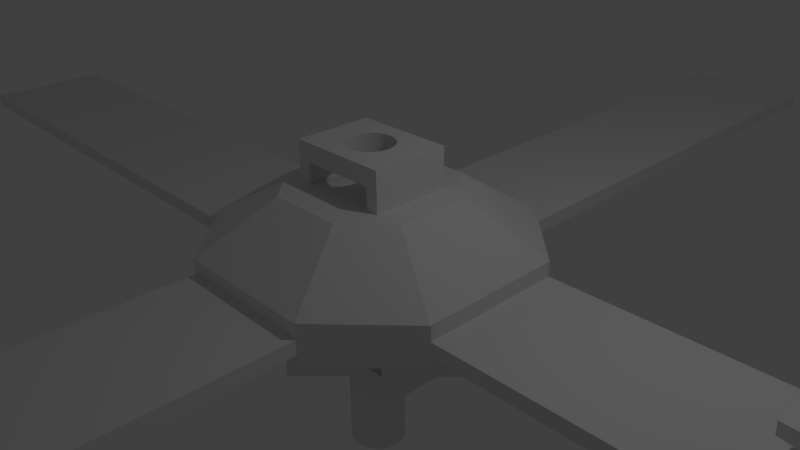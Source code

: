 # Source: LaserGimbal.blend  (saved by Blender 2.70.0; exported with 4.5.12 LTS)
import bpy
from mathutils import Matrix  # noqa: F401  (used for matrix-valued properties, if any)

bpy.ops.wm.read_factory_settings(use_empty=True)
scene = bpy.context.scene
scene.name = 'Scene'

# ---- collections
col_collection_1 = bpy.data.collections.new('Collection 1'); scene.collection.children.link(col_collection_1)

# ---- materials (node trees are filled in below, after node groups)
mat_material = bpy.data.materials.new('Material')
mat_material.alpha_threshold = 0.0
mat_material.use_transparent_shadow = False
mat_material.roughness = 0.5
mat_material.line_color = (0.0, 0.0, 0.0, 1.0)

# ---- material node trees

# ---- world
world_world = bpy.data.worlds.new('World'); scene.world = world_world
world_world.color = (0.05088, 0.05088, 0.05088)
world_world.use_sun_shadow = False
world_world.sun_shadow_jitter_overblur = 0.0
world_world.cycles.sampling_method = 'MANUAL'
world_world.cycles.sample_map_resolution = 256

# ---- cameras
cam_camera = bpy.data.cameras.new('Camera')
cam_camera.clip_end = 100.0
cam_camera.lens = 35.0
cam_camera.sensor_width = 32.0
cam_camera.sensor_height = 18.0
cam_camera.ortho_scale = 7.314
cam_camera.dof.focus_distance = 0.0
cam_camera.dof.aperture_fstop = 128.0

# ---- lights
light_lamp = bpy.data.lights.new('Lamp', 'POINT')
light_lamp.transmission_factor = 0.0
light_lamp.cutoff_distance = 30.0
light_lamp.energy = 100.0
light_lamp.shadow_buffer_clip_start = 1.001
light_lamp.shadow_soft_size = 0.1
light_lamp.shadow_maximum_resolution = 0.006
light_lamp.use_absolute_resolution = True
light_lamp.cycles.use_multiple_importance_sampling = False

# ---- meshes
me_cube_004 = bpy.data.meshes.new('Cube.004')
me_cube_004.from_pydata([(-0.2874, -1.061, 0.4684), (-0.2874, -1.061, -1.532), (-1.061, -0.2874, -1.532), (-0.3764, -0.6277, -0.2647), (-0.3421, -0.6619, -0.225), (-0.314, -0.69, -0.1765), (-0.2931, -0.7109, -0.1212), (-0.2802, -0.7238, -0.06121), (-1.061, -0.2874, 0.4684), (1.061, 0.2874, -1.532), (-0.1152, -0.8888, 0.4684), (-0.1152, -0.8888, -1.276), (0.8888, 0.1152, -1.276), (0.8888, 0.1152, 0.4684), (1.061, 0.2874, 0.4684), (0.2692, -0.2692, -1.536), (0.1931, -0.335, -1.536), (0.1096, -0.3879, -1.536), (0.02186, -0.4259, -1.536), (-0.06672, -0.4475, -1.536), (-0.1527, -0.4519, -1.536), (-0.2329, -0.4389, -1.536), (-0.3041, -0.4091, -1.536), (-0.3636, -0.3636, -1.536), (-0.4091, -0.3041, -1.536), (-0.4389, -0.2329, -1.536), (-0.4519, -0.1527, -1.536), (-0.4475, -0.06672, -1.536), (-0.4259, 0.02186, -1.536), (-0.3879, 0.1096, -1.536), (-0.335, 0.1931, -1.536), (-0.2692, 0.2692, -1.536), (0.2874, 1.061, -1.532), (-0.7238, -0.2802, -0.06121), (-0.7109, -0.2931, -0.1212), (-0.69, -0.314, -0.1765), (-0.6619, -0.3421, -0.225), (-0.6277, -0.3764, -0.2647), (-0.5886, -0.4155, -0.2943), (-0.5461, -0.4579, -0.3125), (-0.502, -0.502, -0.3186), (-0.4579, -0.5461, -0.3125), (-0.4155, -0.5886, -0.2943), (-0.8888, -0.1152, 0.4684), (-0.8888, -0.1152, -1.276), (0.2874, 1.061, 0.4684), (0.1152, 0.8888, 0.4684), (0.1152, 0.8888, -1.276), (-0.1931, 0.335, -1.536), (-0.1096, 0.3879, -1.536), (-0.02186, 0.4259, -1.536), (0.06672, 0.4475, -1.536), (0.1527, 0.4519, -1.536), (0.2329, 0.4389, -1.536), (0.3041, 0.4091, -1.536), (0.3636, 0.3636, -1.536), (0.4091, 0.3041, -1.536), (0.4389, 0.2329, -1.536), (0.4519, 0.1527, -1.536), (0.4475, 0.06672, -1.536), (0.4259, -0.02186, -1.536), (0.3879, -0.1096, -1.536), (0.335, -0.1931, -1.536), (0.3166, -0.2116, -1.744), (0.3517, -0.1457, -1.744), (0.3734, -0.07434, -1.744), (0.3807, -7.036e-05, -1.744), (0.3733, 0.0742, -1.744), (0.3517, 0.1456, -1.744), (0.3165, 0.2114, -1.744), (0.2691, 0.2691, -1.744), (0.2114, 0.3165, -1.744), (0.1456, 0.3517, -1.744), (0.0742, 0.3733, -1.744), (-7.061e-05, 0.3807, -1.744), (-0.07434, 0.3734, -1.744), (-0.1457, 0.3517, -1.744), (-0.2116, 0.3166, -1.744), (-0.2692, 0.2692, -1.744), (0.6619, 0.3421, -0.225), (0.69, 0.314, -0.1765), (0.7109, 0.2931, -0.1212), (0.7238, 0.2802, -0.06121), (0.2802, 0.7238, -0.06121), (0.2931, 0.7109, -0.1212), (0.314, 0.69, -0.1765), (0.3421, 0.6619, -0.225), (0.3764, 0.6277, -0.2647), (0.4155, 0.5886, -0.2943), (0.4579, 0.5461, -0.3125), (0.502, 0.502, -0.3186), (0.5461, 0.4579, -0.3125), (0.5886, 0.4155, -0.2943), (0.6277, 0.3764, -0.2647), (-0.3166, 0.2116, -1.744), (-0.3517, 0.1457, -1.744), (-0.3734, 0.07434, -1.744), (-0.3807, 7.086e-05, -1.744), (-0.3733, -0.0742, -1.744), (-0.3517, -0.1456, -1.744), (-0.3165, -0.2114, -1.744), (-0.2691, -0.2691, -1.744), (-0.7282, -0.2759, 0.001194), (-0.7238, -0.2802, 0.06359), (-0.7109, -0.2931, 0.1236), (-0.69, -0.314, 0.1789), (-0.6619, -0.3421, 0.2273), (-0.6277, -0.3764, 0.2671), (-0.5886, -0.4155, 0.2967), (-0.5461, -0.4579, 0.3149), (-0.502, -0.502, 0.321), (-0.4579, -0.5461, 0.3149), (-0.4155, -0.5886, 0.2967), (-0.3764, -0.6277, 0.2671), (-0.3421, -0.6619, 0.2273), (-0.314, -0.69, 0.1789), (-0.2931, -0.7109, 0.1236), (-0.2802, -0.7238, 0.06359), (-0.2759, -0.7282, 0.001195), (0.7282, 0.2759, 0.001196), (0.7238, 0.2802, 0.06359), (0.7109, 0.2931, 0.1236), (0.69, 0.314, 0.1789), (0.6619, 0.3421, 0.2273), (0.6277, 0.3764, 0.2671), (0.5886, 0.4155, 0.2967), (0.5461, 0.4579, 0.3149), (0.502, 0.502, 0.321), (0.4579, 0.5461, 0.3149), (0.4155, 0.5886, 0.2967), (0.3764, 0.6277, 0.2671), (0.3421, 0.6619, 0.2273), (0.314, 0.69, 0.1789), (0.2931, 0.7109, 0.1236), (0.2802, 0.7238, 0.06359), (0.2759, 0.7282, 0.001196), (-0.2114, -0.3165, -1.744), (-0.1456, -0.3517, -1.744), (-0.0742, -0.3733, -1.744), (7.036e-05, -0.3807, -1.744), (0.07434, -0.3734, -1.744), (0.1457, -0.3517, -1.744), (0.2116, -0.3166, -1.744), (0.2692, -0.2692, -1.744), (0.3166, -0.2116, -2.881), (0.3517, -0.1457, -2.881), (0.3734, -0.07434, -2.881), (0.3807, -7.036e-05, -2.881), (0.3733, 0.0742, -2.881), (0.3517, 0.1456, -2.881), (0.3165, 0.2114, -2.881), (0.2691, 0.2691, -2.881), (0.2114, 0.3165, -2.881), (0.1456, 0.3517, -2.881), (0.0742, 0.3733, -2.881), (-7.061e-05, 0.3807, -2.881), (-0.07434, 0.3734, -2.881), (-0.1457, 0.3517, -2.881), (-0.2116, 0.3166, -2.881), (-0.2692, 0.2692, -2.881), (-0.3166, 0.2116, -2.881), (-0.3517, 0.1457, -2.881), (-0.3734, 0.07434, -2.881), (-0.3807, 7.086e-05, -2.881), (-0.3733, -0.0742, -2.881), (-0.3517, -0.1456, -2.881), (-0.3165, -0.2114, -2.881), (-0.2691, -0.2691, -2.881), (-0.2114, -0.3165, -2.881), (-0.1456, -0.3517, -2.881), (-0.0742, -0.3733, -2.881), (7.036e-05, -0.3807, -2.881), (0.07434, -0.3734, -2.881), (0.1457, -0.3517, -2.881), (0.2116, -0.3166, -2.881), (0.2692, -0.2692, -2.881)], [], [(1, 11, 9), (1, 15, 16, 17, 18, 19, 20, 21, 22, 23, 24, 25, 26, 27, 28, 29, 30, 31, 32, 2), (32, 47, 2), (0, 8, 43, 10), (1, 9, 32, 31, 48, 49, 50, 51, 52, 53, 54, 55, 56, 57, 58, 59, 60, 61, 62, 15), (25, 24, 100, 99), (46, 45, 14, 13), (24, 23, 101, 100), (20, 19, 139, 138), (62, 61, 64, 63), (58, 57, 68, 67), (54, 53, 72, 71), (50, 49, 76, 75), (21, 20, 138, 137), (29, 28, 96, 95), (17, 16, 142, 141), (27, 26, 98, 97), (31, 30, 94, 78), (48, 31, 78, 77), (52, 51, 74, 73), (56, 55, 70, 69), (60, 59, 66, 65), (30, 29, 95, 94), (99, 100, 166, 165), (18, 17, 141, 140), (11, 44, 47, 12), (15, 62, 63, 143), (59, 58, 67, 66), (55, 54, 71, 70), (51, 50, 75, 74), (26, 25, 99, 98), (22, 21, 137, 136), (23, 22, 136, 101), (19, 18, 140, 139), (61, 60, 65, 64), (57, 56, 69, 68), (53, 52, 73, 72), (49, 48, 77, 76), (16, 15, 143, 142), (28, 27, 97, 96), (8, 0, 1, 2), (14, 45, 32, 9), (7, 82, 81, 6), (6, 81, 80, 5), (5, 80, 79, 4), (4, 79, 93, 3), (3, 93, 92, 42), (42, 92, 91, 41), (41, 91, 90, 40), (40, 90, 89, 39), (39, 89, 88, 38), (38, 88, 87, 37), (37, 87, 86, 36), (36, 86, 85, 35), (35, 85, 84, 34), (34, 84, 83, 33), (102, 135, 134, 103), (103, 134, 133, 104), (104, 133, 132, 105), (105, 132, 131, 106), (106, 131, 130, 107), (107, 130, 129, 108), (108, 129, 128, 109), (109, 128, 127, 110), (110, 127, 126, 111), (111, 126, 125, 112), (112, 125, 124, 113), (113, 124, 123, 114), (114, 123, 122, 115), (115, 122, 121, 116), (116, 121, 120, 117), (117, 120, 119, 118), (141, 142, 174, 173), (138, 139, 171, 170), (96, 97, 163, 162), (74, 75, 156, 155), (70, 71, 152, 151), (66, 67, 148, 147), (97, 98, 164, 163), (139, 140, 172, 171), (140, 141, 173, 172), (98, 99, 165, 164), (67, 68, 149, 148), (63, 64, 145, 144), (75, 76, 157, 156), (71, 72, 153, 152), (95, 96, 162, 161), (137, 138, 170, 169), (78, 94, 160, 159), (100, 101, 167, 166), (72, 73, 154, 153), (68, 69, 150, 149), (64, 65, 146, 145), (76, 77, 158, 157), (143, 63, 144, 175), (101, 136, 168, 167), (142, 143, 175, 174), (136, 137, 169, 168), (77, 78, 159, 158), (94, 95, 161, 160), (73, 74, 155, 154), (69, 70, 151, 150), (65, 66, 147, 146), (4, 3, 42, 41, 40, 39, 38, 37, 36, 35, 34, 33, 43, 44, 11, 10, 118, 7, 6, 5), (79, 80, 81, 82, 119, 13, 12, 47, 135, 83, 84, 85, 86, 87, 88, 89, 90, 91, 92, 93), (33, 83, 135, 102), (118, 119, 82, 7), (118, 10, 43, 33, 102, 103, 104, 105, 106, 107, 108, 109, 110, 111, 112, 113, 114, 115, 116, 117), (135, 47, 46, 13, 119, 120, 121, 122, 123, 124, 125, 126, 127, 128, 129, 130, 131, 132, 133, 134), (146, 147, 148, 149, 150, 151, 152, 153, 154, 155, 156, 157, 158, 159, 160, 161, 162, 163, 164, 165, 166, 167, 168, 169, 170, 171, 172, 173, 174, 175, 144, 145), (12, 9, 11), (13, 9, 12), (14, 9, 13), (11, 1, 10), (1, 0, 10), (44, 2, 47), (44, 43, 2), (2, 43, 8), (47, 32, 46), (32, 45, 46)])
me_cube_004.use_remesh_preserve_volume = False
me_cube_004.use_remesh_preserve_attributes = False
me_cube_004.use_mirror_vertex_groups = False
me_cube_004.update()
me_cube_002 = bpy.data.meshes.new('Cube.002')
me_cube_002.from_pydata([(-0.3393, -0.6592, 0.2273), (-0.3112, -0.6873, 0.1789), (-0.2903, -0.7082, 0.1236), (-0.2774, -0.721, 0.06359), (-0.2731, -0.7254, 0.001195), (-0.1124, -0.8861, -0.4661), (-0.1124, -0.8861, 1.534), (-0.8861, -0.1124, 1.534), (-0.7254, -0.2731, 0.001194), (-0.721, -0.2774, 0.06359), (-0.7082, -0.2903, 0.1236), (-0.6873, -0.3112, 0.1789), (-0.6592, -0.3393, 0.2273), (-0.6249, -0.3736, 0.2671), (-0.5858, -0.4127, 0.2967), (-0.5434, -0.4551, 0.3149), (-0.4992, -0.4992, 0.321), (-0.4551, -0.5434, 0.3149), (-0.4127, -0.5858, 0.2967), (-0.3736, -0.6249, 0.2671), (-0.3112, -0.6873, -0.1765), (-0.3393, -0.6592, -0.225), (-0.3736, -0.6249, -0.2647), (-0.4127, -0.5858, -0.2943), (-0.4551, -0.5434, -0.3125), (-0.4992, -0.4992, -0.3186), (-0.5434, -0.4551, -0.3125), (-0.5858, -0.4127, -0.2943), (-0.6249, -0.3736, -0.2647), (-0.6592, -0.3393, -0.225), (-0.6873, -0.3112, -0.1765), (-0.7082, -0.2903, -0.1212), (-0.721, -0.2774, -0.0612), (-0.8861, -0.1124, -0.4661), (-0.2774, -0.721, -0.0612), (-0.2903, -0.7082, -0.1212), (0.8861, 0.1124, 1.534), (0.01508, -0.7585, -0.4661), (0.01508, -0.7585, 1.279), (0.7585, -0.01508, 1.279), (0.7585, -0.01508, -0.4661), (0.8861, 0.1124, -0.4661), (0.2261, -0.2261, 1.534), (0.1777, -0.2659, 1.534), (0.1224, -0.2955, 1.534), (0.06239, -0.3137, 1.534), (-8.867e-08, -0.3198, 1.534), (-0.06239, -0.3137, 1.534), (-0.1224, -0.2955, 1.534), (-0.1777, -0.2659, 1.534), (-0.2261, -0.2261, 1.534), (-0.2659, -0.1777, 1.534), (-0.2955, -0.1224, 1.534), (-0.3137, -0.06239, 1.534), (-0.3198, 2.864e-07, 1.534), (-0.3137, 0.06239, 1.534), (-0.2955, 0.1224, 1.534), (-0.2659, 0.1777, 1.534), (-0.2261, 0.2261, 1.534), (0.1124, 0.8861, 1.534), (0.1124, 0.8861, -0.4661), (-0.01508, 0.7585, -0.4661), (-0.01508, 0.7585, 1.279), (-0.7585, 0.01508, 1.279), (-0.7585, 0.01508, -0.4661), (0.6873, 0.3112, -0.1765), (0.7082, 0.2903, -0.1212), (0.721, 0.2774, -0.0612), (0.7254, 0.2731, 0.001196), (0.2774, 0.721, 0.06359), (0.2731, 0.7254, 0.001196), (0.2774, 0.721, -0.0612), (0.2903, 0.7082, -0.1212), (0.3112, 0.6873, -0.1765), (0.3393, 0.6592, -0.225), (0.3736, 0.6249, -0.2647), (0.4127, 0.5858, -0.2943), (0.4551, 0.5434, -0.3125), (0.4992, 0.4992, -0.3186), (0.5434, 0.4551, -0.3125), (0.5858, 0.4127, -0.2943), (0.6249, 0.3736, -0.2647), (0.6592, 0.3393, -0.225), (0.6592, 0.3393, 0.2273), (0.6249, 0.3736, 0.2671), (0.5858, 0.4127, 0.2967), (0.5434, 0.4551, 0.3149), (0.4992, 0.4992, 0.321), (0.4551, 0.5434, 0.3149), (0.4127, 0.5858, 0.2967), (0.3736, 0.6249, 0.2671), (0.3393, 0.6592, 0.2273), (0.3112, 0.6873, 0.1789), (0.2903, 0.7082, 0.1236), (0.721, 0.2774, 0.06359), (0.7082, 0.2903, 0.1236), (0.6873, 0.3112, 0.1789), (-0.1777, 0.2659, 1.534), (-0.1224, 0.2955, 1.534), (-0.06239, 0.3137, 1.534), (-1.077e-07, 0.3198, 1.534), (0.06239, 0.3137, 1.534), (0.1224, 0.2955, 1.534), (0.1777, 0.2659, 1.534), (0.2261, 0.2261, 1.534), (0.2659, 0.1777, 1.534), (0.2955, 0.1224, 1.534), (0.3137, 0.06239, 1.534), (0.3198, 1.327e-07, 1.534), (0.3137, -0.06239, 1.534), (0.2955, -0.1224, 1.534), (0.2659, -0.1777, 1.534), (-0.1837, -0.5598, -0.1765), (-0.1628, -0.5807, -0.1212), (-0.1499, -0.5935, -0.0612), (-0.1456, -0.5979, 0.001195), (-0.5935, -0.1499, 0.06359), (-0.5979, -0.1456, 0.001195), (-0.5935, -0.1499, -0.0612), (-0.5807, -0.1628, -0.1212), (-0.5598, -0.1837, -0.1765), (-0.5316, -0.2118, -0.225), (-0.4974, -0.2461, -0.2647), (-0.4583, -0.2852, -0.2943), (-0.4159, -0.3276, -0.3125), (-0.3717, -0.3717, -0.3186), (-0.3276, -0.4159, -0.3125), (-0.2852, -0.4583, -0.2943), (-0.2461, -0.4974, -0.2647), (-0.2118, -0.5316, -0.225), (-0.2118, -0.5316, 0.2273), (-0.2461, -0.4974, 0.2671), (-0.2852, -0.4583, 0.2967), (-0.3276, -0.4159, 0.3149), (-0.3717, -0.3717, 0.321), (-0.4159, -0.3276, 0.3149), (-0.4583, -0.2852, 0.2967), (-0.4974, -0.2461, 0.2671), (-0.5316, -0.2118, 0.2273), (-0.5598, -0.1837, 0.1789), (-0.5807, -0.1628, 0.1236), (-0.1499, -0.5935, 0.06359), (-0.1628, -0.5807, 0.1236), (-0.1837, -0.5598, 0.1789), (-0.2261, -0.2261, 1.279), (-0.1777, -0.2659, 1.279), (-0.1224, -0.2955, 1.279), (-0.06239, -0.3137, 1.279), (-8.867e-08, -0.3198, 1.279), (0.06239, -0.3137, 1.279), (0.1224, -0.2955, 1.279), (0.1777, -0.2659, 1.279), (0.2261, -0.2261, 1.279), (0.2659, -0.1777, 1.279), (0.2955, -0.1224, 1.279), (0.3137, -0.06239, 1.279), (0.3198, 1.327e-07, 1.279), (0.3137, 0.06239, 1.279), (0.2955, 0.1224, 1.279), (0.2659, 0.1777, 1.279), (0.5316, 0.2118, 0.2273), (0.5598, 0.1837, 0.1789), (0.5807, 0.1628, 0.1236), (0.5935, 0.1499, 0.06359), (0.5979, 0.1456, 0.001196), (0.1456, 0.5979, 0.001196), (0.1499, 0.5935, 0.06359), (0.1628, 0.5807, 0.1236), (0.1837, 0.5598, 0.1789), (0.2118, 0.5316, 0.2273), (0.2461, 0.4974, 0.2671), (0.2852, 0.4583, 0.2967), (0.3276, 0.4159, 0.3149), (0.3717, 0.3717, 0.321), (0.4159, 0.3276, 0.3149), (0.4583, 0.2852, 0.2967), (0.4974, 0.2461, 0.2671), (0.5598, 0.1837, -0.1765), (0.5316, 0.2118, -0.225), (0.4974, 0.2461, -0.2647), (0.4583, 0.2852, -0.2943), (0.4159, 0.3276, -0.3125), (0.3717, 0.3717, -0.3186), (0.3276, 0.4159, -0.3125), (0.2852, 0.4583, -0.2943), (0.2461, 0.4974, -0.2647), (0.2118, 0.5316, -0.225), (0.1837, 0.5598, -0.1765), (0.1628, 0.5807, -0.1212), (0.1499, 0.5935, -0.0612), (0.5935, 0.1499, -0.0612), (0.5807, 0.1628, -0.1212), (-0.2659, -0.1777, 1.279), (-0.2955, -0.1224, 1.279), (-0.3137, -0.06239, 1.279), (-0.3198, 2.864e-07, 1.279), (-0.3137, 0.06239, 1.279), (-0.2955, 0.1224, 1.279), (-0.2659, 0.1777, 1.279), (-0.2261, 0.2261, 1.279), (0.2261, 0.2261, 1.279), (0.1777, 0.2659, 1.279), (0.1224, 0.2955, 1.279), (0.06239, 0.3137, 1.279), (-1.077e-07, 0.3198, 1.279), (-0.06239, 0.3137, 1.279), (-0.1224, 0.2955, 1.279), (-0.1777, 0.2659, 1.279)], [], [(0, 1, 2, 3, 4, 5, 6, 7, 8, 9, 10, 11, 12, 13, 14, 15, 16, 17, 18, 19), (20, 21, 22, 23, 24, 25, 26, 27, 28, 29, 30, 31, 32, 8, 7, 33, 5, 4, 34, 35), (6, 5, 37), (6, 42, 43, 44, 45, 46, 47, 48, 49, 50, 51, 52, 53, 54, 55, 56, 57, 58, 59, 7), (60, 61, 59), (5, 33, 64, 37), (65, 66, 67, 68, 41, 60, 69, 70, 71, 72, 73, 74, 75, 76, 77, 78, 79, 80, 81, 82), (83, 84, 85, 86, 87, 88, 89, 90, 91, 92, 93, 69, 60, 59, 36, 41, 68, 94, 95, 96), (6, 36, 59, 58, 97, 98, 99, 100, 101, 102, 103, 104, 105, 106, 107, 108, 109, 110, 111, 42), (112, 113, 114, 115, 37, 64, 116, 117, 118, 119, 120, 121, 122, 123, 124, 125, 126, 127, 128, 129), (130, 131, 132, 133, 134, 135, 136, 137, 138, 139, 140, 116, 64, 63, 38, 37, 115, 141, 142, 143), (38, 63, 144, 145, 146, 147, 148, 149, 150, 151, 152, 153, 154, 155, 156, 157, 158, 159, 62, 39), (160, 161, 162, 163, 164, 40, 39, 62, 165, 166, 167, 168, 169, 170, 171, 172, 173, 174, 175, 176), (177, 178, 179, 180, 181, 182, 183, 184, 185, 186, 187, 188, 189, 165, 62, 61, 40, 164, 190, 191), (61, 60, 41, 40), (152, 151, 43, 42), (151, 150, 44, 43), (150, 149, 45, 44), (149, 148, 46, 45), (148, 147, 47, 46), (147, 146, 48, 47), (146, 145, 49, 48), (145, 144, 50, 49), (144, 192, 51, 50), (192, 193, 52, 51), (193, 194, 53, 52), (194, 195, 54, 53), (195, 196, 55, 54), (196, 197, 56, 55), (197, 198, 57, 56), (198, 199, 58, 57), (62, 159, 200, 201, 202, 203, 204, 205, 206, 207, 199, 198, 197, 196, 195, 194, 193, 192, 144, 63), (199, 207, 97, 58), (207, 206, 98, 97), (206, 205, 99, 98), (205, 204, 100, 99), (204, 203, 101, 100), (203, 202, 102, 101), (202, 201, 103, 102), (201, 200, 104, 103), (200, 159, 105, 104), (159, 158, 106, 105), (158, 157, 107, 106), (157, 156, 108, 107), (156, 155, 109, 108), (155, 154, 110, 109), (154, 153, 111, 110), (153, 152, 42, 111), (8, 32, 118, 117), (9, 8, 117, 116), (32, 31, 119, 118), (10, 9, 116, 140), (31, 30, 120, 119), (11, 10, 140, 139), (30, 29, 121, 120), (12, 11, 139, 138), (29, 28, 122, 121), (13, 12, 138, 137), (28, 27, 123, 122), (14, 13, 137, 136), (27, 26, 124, 123), (15, 14, 136, 135), (26, 25, 125, 124), (16, 15, 135, 134), (25, 24, 126, 125), (17, 16, 134, 133), (24, 23, 127, 126), (18, 17, 133, 132), (23, 22, 128, 127), (19, 18, 132, 131), (22, 21, 129, 128), (0, 19, 131, 130), (21, 20, 112, 129), (1, 0, 130, 143), (20, 35, 113, 112), (2, 1, 143, 142), (35, 34, 114, 113), (3, 2, 142, 141), (34, 4, 115, 114), (4, 3, 141, 115), (165, 189, 71, 70), (166, 165, 70, 69), (189, 188, 72, 71), (167, 166, 69, 93), (188, 187, 73, 72), (168, 167, 93, 92), (187, 186, 74, 73), (169, 168, 92, 91), (186, 185, 75, 74), (170, 169, 91, 90), (185, 184, 76, 75), (171, 170, 90, 89), (184, 183, 77, 76), (172, 171, 89, 88), (183, 182, 78, 77), (173, 172, 88, 87), (182, 181, 79, 78), (174, 173, 87, 86), (181, 180, 80, 79), (175, 174, 86, 85), (180, 179, 81, 80), (176, 175, 85, 84), (179, 178, 82, 81), (160, 176, 84, 83), (178, 177, 65, 82), (161, 160, 83, 96), (177, 191, 66, 65), (162, 161, 96, 95), (191, 190, 67, 66), (163, 162, 95, 94), (190, 164, 68, 67), (164, 163, 94, 68), (37, 38, 6), (6, 38, 36), (38, 39, 36), (39, 40, 36), (36, 40, 41), (61, 62, 59), (62, 63, 59), (59, 63, 7), (63, 64, 7), (7, 64, 33)])
me_cube_002.use_remesh_preserve_volume = False
me_cube_002.use_remesh_preserve_attributes = False
me_cube_002.use_mirror_vertex_groups = False
me_cube_002.update()
me_cube_001 = bpy.data.meshes.new('Cube.001')
me_cube_001.from_pydata([(-0.4658, -1.165, 0.5391), (-1.165, -0.4658, 0.5391), (-1.165, -0.4658, -0.5391), (-0.4658, -1.165, -0.5391), (1.165, 0.4658, 0.5391), (1.165, 0.4658, -0.5391), (0.4658, 1.165, 0.5391), (0.4658, 1.165, -0.5391), (-0.2261, -0.2261, -0.5391), (-0.1777, -0.2659, -0.5391), (-0.1224, -0.2955, -0.5391), (-0.06239, -0.3137, -0.5391), (-8.183e-08, -0.3198, -0.5391), (0.06239, -0.3137, -0.5391), (0.1224, -0.2955, -0.5391), (0.1777, -0.2659, -0.5391), (0.2261, -0.2261, -0.5391), (0.2659, -0.1777, -0.5391), (0.2955, -0.1224, -0.5391), (0.3137, -0.06239, -0.5391), (0.3198, 9.73e-08, -0.5391), (0.3137, 0.06239, -0.5391), (0.2955, 0.1224, -0.5391), (0.2659, 0.1777, -0.5391), (0.2261, 0.2261, -0.5391), (0.1777, 0.2659, -0.5391), (0.1224, 0.2955, -0.5391), (0.06239, 0.3137, -0.5391), (-1.184e-07, 0.3198, -0.5391), (-0.06239, 0.3137, -0.5391), (-0.1224, 0.2955, -0.5391), (-0.1777, 0.2659, -0.5391), (-0.2261, 0.2261, -0.5391), (-0.2659, 0.1777, -0.5391), (-0.2955, 0.1224, -0.5391), (-0.3137, 0.06239, -0.5391), (-0.3198, 3.136e-07, -0.5391), (-0.3137, -0.06239, -0.5391), (-0.2955, -0.1224, -0.5391), (-0.2659, -0.1777, -0.5391), (-0.1777, 0.2659, -0.7942), (-0.2261, 0.2261, -0.7942), (-0.1224, 0.2955, -0.7942), (-0.06239, 0.3137, -0.7942), (-1.184e-07, 0.3198, -0.7942), (0.06239, 0.3137, -0.7942), (0.1224, 0.2955, -0.7942), (0.1777, 0.2659, -0.7942), (0.2261, 0.2261, -0.7942), (0.2659, 0.1777, -0.7942), (0.2955, 0.1224, -0.7942), (0.3137, 0.06239, -0.7942), (0.3198, 9.73e-08, -0.7942), (0.3137, -0.06239, -0.7942), (0.2955, -0.1224, -0.7942), (0.2659, -0.1777, -0.7942), (0.2261, -0.2261, -0.7942), (0.1777, -0.2659, -0.7942), (0.1224, -0.2955, -0.7942), (0.06239, -0.3137, -0.7942), (-8.183e-08, -0.3198, -0.7942), (-0.06239, -0.3137, -0.7942), (-0.1224, -0.2955, -0.7942), (-0.1777, -0.2659, -0.7942), (-0.2261, -0.2261, -0.7942), (-0.2659, -0.1777, -0.7942), (-0.2955, -0.1224, -0.7942), (-0.3137, -0.06239, -0.7942), (-0.3198, 3.136e-07, -0.7942), (-0.3137, 0.06239, -0.7942), (-0.2955, 0.1224, -0.7942), (-0.2659, 0.1777, -0.7942)], [], [(0, 1, 2, 3), (4, 0, 3, 5), (4, 6, 1, 0), (1, 6, 7, 2), (3, 2, 8, 9, 10, 11, 12, 13, 14, 15, 16, 17, 18, 19, 20, 21, 22, 23, 7, 5), (2, 7, 23, 24, 25, 26, 27, 28, 29, 30, 31, 32, 33, 34, 35, 36, 37, 38, 39, 8), (6, 4, 5, 7), (31, 40, 41, 32), (30, 42, 40, 31), (41, 40, 42, 43, 44, 45, 46, 47, 48, 49, 50, 51, 52, 53, 54, 55, 56, 57, 58, 59, 60, 61, 62, 63, 64, 65, 66, 67, 68, 69, 70, 71), (32, 41, 71, 33), (29, 43, 42, 30), (28, 44, 43, 29), (27, 45, 44, 28), (26, 46, 45, 27), (25, 47, 46, 26), (24, 48, 47, 25), (23, 49, 48, 24), (22, 50, 49, 23), (21, 51, 50, 22), (20, 52, 51, 21), (19, 53, 52, 20), (18, 54, 53, 19), (17, 55, 54, 18), (16, 56, 55, 17), (15, 57, 56, 16), (14, 58, 57, 15), (13, 59, 58, 14), (12, 60, 59, 13), (11, 61, 60, 12), (10, 62, 61, 11), (9, 63, 62, 10), (8, 64, 63, 9), (39, 65, 64, 8), (38, 66, 65, 39), (37, 67, 66, 38), (36, 68, 67, 37), (35, 69, 68, 36), (34, 70, 69, 35), (33, 71, 70, 34)])
me_cube_001.use_remesh_preserve_volume = False
me_cube_001.use_remesh_preserve_attributes = False
me_cube_001.use_mirror_vertex_groups = False
me_cube_001.update()
me_circle = bpy.data.meshes.new('Circle')
me_circle.from_pydata([(0.3955, 0.5914, 0.0), (0.1391, 0.6977, 0.0), (-0.1385, 0.6978, 0.0), (-0.395, 0.5917, 0.0), (-0.5914, 0.3955, 0.0), (-0.6977, 0.1391, 0.0), (-0.6978, -0.1385, 0.0), (-0.5917, -0.395, 0.0), (-0.3955, -0.5914, 0.0), (-0.1391, -0.6977, 0.0), (0.1385, -0.6978, 0.0), (0.395, -0.5917, 0.0), (0.5914, -0.3955, 0.0), (0.6977, -0.1391, 0.0), (0.6978, 0.1385, 0.0), (0.5917, 0.395, 0.0), (0.3955, 0.5914, 0.6764), (0.1391, 0.6977, 0.6764), (-0.1385, 0.6978, 0.6764), (-0.395, 0.5917, 0.6764), (-0.5914, 0.3955, 0.6764), (-0.6977, 0.1391, 0.6764), (-0.6978, -0.1385, 0.6764), (-0.5917, -0.395, 0.6764), (-0.3955, -0.5914, 0.6764), (-0.1391, -0.6977, 0.6764), (0.1385, -0.6978, 0.6764), (0.395, -0.5917, 0.6764), (0.5914, -0.3955, 0.6764), (0.6977, -0.1391, 0.6764), (0.6978, 0.1385, 0.6764), (0.5917, 0.395, 0.6764), (-0.2126, -3.517, 0.1218), (-0.159, -2.577, 0.05592), (-0.08327, -1.637, 0.003566), (0.3005, -1.637, 0.5044), (0.3165, -2.577, 0.3977), (0.2981, -3.517, 0.2976), (0.2096, -3.517, 0.5548), (0.1566, -2.577, 0.6201), (0.08166, -1.637, 0.6721), (-0.3021, -1.637, 0.1713), (-0.3189, -2.577, 0.2783), (-0.3011, -3.517, 0.379), (-0.2981, 3.517, 0.3788), (-0.3165, 2.577, 0.2787), (-0.3005, 1.637, 0.172), (0.08327, 1.637, 0.6728), (0.159, 2.577, 0.6205), (0.2126, 3.517, 0.5546), (0.3011, 3.517, 0.2974), (0.3189, 2.577, 0.3981), (0.3021, 1.637, 0.5051), (-0.08166, 1.637, 0.004283), (-0.1566, 2.577, 0.05632), (-0.2096, 3.517, 0.1216), (-0.1084, 4.456, 0.2171), (-0.1593, 4.456, 0.3651), (-4.456, -0.1471, 0.2285), (-4.456, -0.1707, 0.4038), (-0.1625, -4.456, 0.366), (-0.1116, -4.456, 0.2181), (4.456, -0.1737, 0.4048), (4.456, -0.1502, 0.2295), (0.1625, 4.456, 0.3104), (0.1116, 4.456, 0.4583), (-4.456, 0.1737, 0.2716), (-4.456, 0.1502, 0.4469), (0.1084, -4.456, 0.4593), (0.1593, -4.456, 0.3113), (4.456, 0.1471, 0.4479), (4.456, 0.1707, 0.2727), (-3.517, 0.251, 0.5089), (-2.577, 0.2153, 0.5806), (-1.637, 0.109, 0.6655), (-1.637, -0.3125, 0.196), (-2.577, -0.3218, 0.3475), (-3.517, -0.2843, 0.4369), (-3.517, 0.2872, 0.2393), (-2.577, 0.3244, 0.3294), (-1.637, 0.3142, 0.4812), (-1.637, -0.1074, 0.01174), (-2.577, -0.2128, 0.09623), (-3.517, -0.248, 0.1673), (3.517, 0.2843, 0.2395), (2.577, 0.3218, 0.3289), (1.637, 0.3125, 0.4804), (1.637, -0.109, 0.01095), (2.577, -0.2153, 0.09577), (3.517, -0.251, 0.1675), (1.637, -0.3142, 0.1952), (2.577, -0.3244, 0.347), (3.517, -0.2872, 0.4371), (3.517, 0.248, 0.5091), (2.577, 0.2128, 0.5802), (1.637, 0.1074, 0.6647), (2.34, -2.634, 0.1218), (1.712, -1.933, 0.05592), (1.1, -1.215, 0.003566), (1.372, -0.9437, 0.5044), (2.048, -1.596, 0.3977), (2.7, -2.273, 0.2976), (2.638, -2.335, 0.5548), (1.935, -1.709, 0.6201), (1.217, -1.099, 0.6721), (0.9458, -1.37, 0.1713), (1.599, -2.046, 0.2783), (2.277, -2.697, 0.379), (-2.7, 2.273, 0.3788), (-2.048, 1.596, 0.2787), (-1.372, 0.9437, 0.172), (-1.1, 1.215, 0.6728), (-1.712, 1.933, 0.6205), (-2.34, 2.634, 0.5546), (-2.277, 2.697, 0.2974), (-1.599, 2.046, 0.3981), (-0.9458, 1.37, 0.5051), (-1.217, 1.099, 0.004283), (-1.935, 1.709, 0.05632), (-2.638, 2.335, 0.1216), (-3.231, 3.07, 0.2171), (-3.267, 3.034, 0.3651), (-3.043, -3.259, 0.2285), (-3.026, -3.276, 0.4038), (3.04, -3.262, 0.366), (3.076, -3.226, 0.2181), (3.27, 3.032, 0.4048), (3.253, 3.049, 0.2295), (-3.04, 3.262, 0.3104), (-3.076, 3.226, 0.4583), (-3.27, -3.032, 0.2716), (-3.253, -3.049, 0.4469), (3.231, -3.07, 0.4593), (3.267, -3.034, 0.3113), (3.043, 3.259, 0.4479), (3.026, 3.276, 0.2727), (-2.661, -2.313, 0.5089), (-1.972, -1.672, 0.5806), (-1.234, -1.082, 0.6655), (-0.9352, -1.38, 0.196), (-1.592, -2.052, 0.3475), (-2.282, -2.691, 0.4369), (-2.687, -2.287, 0.2393), (-2.05, -1.595, 0.3294), (-1.379, -0.9373, 0.4812), (-1.08, -1.235, 0.01174), (-1.669, -1.975, 0.09623), (-2.308, -2.665, 0.1673), (2.282, 2.691, 0.2395), (1.592, 2.052, 0.3289), (0.9352, 1.38, 0.4804), (1.234, 1.082, 0.01095), (1.972, 1.672, 0.09577), (2.661, 2.313, 0.1675), (1.379, 0.9373, 0.1952), (2.05, 1.595, 0.347), (2.687, 2.287, 0.4371), (2.308, 2.665, 0.5091), (1.669, 1.975, 0.5802), (1.08, 1.235, 0.6647)], [], [(7, 6, 22, 23), (3, 2, 18, 19), (15, 14, 30, 31), (11, 10, 26, 27), (13, 12, 28, 29), (9, 8, 24, 25), (5, 4, 20, 21), (1, 0, 16, 17), (17, 16, 31, 30, 29, 28, 27, 26, 25, 24, 23, 22, 21, 20, 19, 18), (1, 2, 3, 4, 5, 6, 7, 8, 9, 10, 11, 12, 13, 14, 15, 0), (57, 56, 64, 65), (63, 62, 70, 71), (61, 60, 68, 69), (59, 58, 66, 67), (103, 100, 101, 102), (99, 98, 97, 100), (12, 11, 105, 98), (20, 4, 110, 111), (33, 42, 43, 32), (34, 41, 42, 33), (10, 9, 41, 34), (39, 36, 37, 38), (40, 35, 36, 39), (25, 26, 35, 40), (36, 33, 32, 37), (35, 34, 33, 36), (26, 10, 34, 35), (42, 39, 38, 43), (41, 40, 39, 42), (9, 25, 40, 41), (51, 48, 49, 50), (52, 47, 48, 51), (17, 18, 47, 52), (45, 54, 55, 44), (46, 53, 54, 45), (2, 1, 53, 46), (48, 45, 44, 49), (47, 46, 45, 48), (18, 2, 46, 47), (54, 51, 50, 55), (53, 52, 51, 54), (1, 17, 52, 53), (125, 124, 132, 133), (121, 120, 128, 129), (115, 112, 113, 114), (104, 99, 100, 103), (55, 50, 64, 56), (43, 38, 68, 60), (105, 104, 103, 106), (11, 27, 104, 105), (106, 103, 102, 107), (97, 106, 107, 96), (72, 77, 59, 67), (84, 89, 63, 71), (78, 72, 67, 66), (89, 92, 62, 63), (77, 83, 58, 59), (93, 84, 71, 70), (116, 111, 112, 115), (27, 28, 99, 104), (83, 78, 66, 58), (92, 93, 70, 62), (123, 122, 130, 131), (127, 126, 134, 135), (109, 118, 119, 108), (28, 12, 98, 99), (98, 105, 106, 97), (100, 97, 96, 101), (37, 32, 61, 69), (49, 44, 57, 65), (44, 55, 56, 57), (38, 37, 69, 68), (50, 49, 65, 64), (32, 43, 60, 61), (22, 6, 75, 74), (74, 75, 76, 73), (73, 76, 77, 72), (21, 22, 74, 80), (80, 74, 73, 79), (79, 73, 72, 78), (6, 5, 81, 75), (75, 81, 82, 76), (76, 82, 83, 77), (5, 21, 80, 81), (81, 80, 79, 82), (82, 79, 78, 83), (30, 14, 87, 86), (86, 87, 88, 85), (85, 88, 89, 84), (14, 13, 90, 87), (87, 90, 91, 88), (88, 91, 92, 89), (29, 30, 86, 95), (95, 86, 85, 94), (94, 85, 84, 93), (13, 29, 95, 90), (90, 95, 94, 91), (91, 94, 93, 92), (110, 117, 118, 109), (112, 109, 108, 113), (111, 110, 109, 112), (19, 20, 111, 116), (118, 115, 114, 119), (117, 116, 115, 118), (3, 19, 116, 117), (119, 114, 128, 120), (107, 102, 132, 124), (136, 141, 123, 131), (148, 153, 127, 135), (142, 136, 131, 130), (153, 156, 126, 127), (141, 147, 122, 123), (157, 148, 135, 134), (147, 142, 130, 122), (156, 157, 134, 126), (101, 96, 125, 133), (113, 108, 121, 129), (108, 119, 120, 121), (102, 101, 133, 132), (114, 113, 129, 128), (96, 107, 124, 125), (23, 24, 138, 144), (138, 139, 140, 137), (137, 140, 141, 136), (4, 3, 117, 110), (144, 138, 137, 143), (143, 137, 136, 142), (8, 7, 145, 139), (139, 145, 146, 140), (140, 146, 147, 141), (24, 8, 139, 138), (145, 144, 143, 146), (146, 143, 142, 147), (16, 0, 151, 150), (150, 151, 152, 149), (149, 152, 153, 148), (151, 154, 155, 152), (152, 155, 156, 153), (15, 31, 159, 154), (159, 150, 149, 158), (158, 149, 148, 157), (31, 16, 150, 159), (154, 159, 158, 155), (155, 158, 157, 156), (7, 23, 144, 145), (0, 15, 154, 151)])
me_circle.use_remesh_preserve_volume = False
me_circle.use_remesh_preserve_attributes = False
me_circle.use_mirror_vertex_groups = False
me_circle.update()
me_cube = bpy.data.meshes.new('Cube')
me_cube.from_pydata([(1.0, -2.005, 0.3056), (-1.0, -2.005, 0.3056), (1.0, 2.005, 0.3056), (-1.0, 2.005, 0.3056), (2.032, -1.0, 0.3056), (2.032, 1.0, 0.3056), (-1.972, -1.0, 0.3056), (-1.972, 1.0, 0.3056), (1.0, -9.8, -0.09919), (-1.0, -9.8, -0.09919), (1.0, -9.8, 0.09919), (-1.0, -9.8, 0.09919), (1.0, 9.8, -0.09919), (-1.0, 9.8, -0.09919), (1.0, 9.8, 0.09919), (-1.0, 9.8, 0.09919), (9.8, 1.0, -0.09919), (9.8, -1.0, -0.09919), (9.8, 1.0, 0.09919), (9.8, -1.0, 0.09919), (-9.8, -1.0, -0.09919), (-9.8, 1.0, -0.09919), (-9.8, -1.0, 0.09919), (-9.8, 1.0, 0.09919), (-1.972, 1.0, 0.09919), (-1.972, 1.0, -0.09919), (-1.972, -1.0, 0.09919), (-1.972, -1.0, -0.09919), (2.032, 1.0, -0.09919), (2.032, 1.0, 0.09919), (2.032, -1.0, -0.09919), (2.032, -1.0, 0.09919), (-1.0, 2.005, -0.09919), (-1.0, 2.005, 0.09919), (1.0, 2.005, 0.09919), (1.0, 2.005, -0.09919), (-1.0, -2.005, 0.09919), (-1.0, -2.005, -0.09919), (1.0, -2.005, -0.09919), (1.0, -2.005, 0.09919), (0.5251, -1.053, 0.9832), (-0.5251, -1.053, 0.9832), (0.5251, 1.053, 0.9832), (-0.5251, 1.053, 0.9832), (1.067, -0.5251, 0.9832), (1.067, 0.5251, 0.9832), (-1.035, -0.5251, 0.9832), (-1.035, 0.5251, 0.9832), (-1.972, 1.0, -0.2493), (-1.972, -1.0, -0.2493), (2.032, 1.0, -0.2493), (2.032, -1.0, -0.2493), (-1.0, 2.005, -0.2493), (1.0, 2.005, -0.2493), (-1.0, -2.005, -0.2493), (1.0, -2.005, -0.2493), (-1.063, 0.539, -0.4746), (-1.063, -0.539, -0.4746), (1.095, 0.539, -0.4746), (1.095, -0.539, -0.4746), (-0.539, 1.081, -0.4746), (0.539, 1.081, -0.4746), (-0.539, -1.081, -0.4746), (0.539, -1.081, -0.4746)], [], [(1, 0, 40, 41), (39, 38, 30, 31), (28, 29, 18, 16), (24, 25, 21, 23), (32, 33, 15, 13), (36, 37, 9, 11), (8, 10, 11, 9), (14, 12, 13, 15), (34, 35, 12, 14), (35, 32, 13, 12), (33, 34, 14, 15), (16, 18, 19, 17), (30, 28, 16, 17), (31, 30, 17, 19), (29, 31, 19, 18), (20, 22, 23, 21), (26, 24, 23, 22), (27, 26, 22, 20), (25, 27, 20, 21), (38, 39, 10, 8), (37, 38, 8, 9), (39, 36, 11, 10), (26, 36, 1, 6), (37, 36, 26, 27), (39, 31, 4, 0), (31, 29, 5, 4), (2, 3, 43, 42), (3, 7, 47, 43), (24, 26, 6, 7), (34, 33, 3, 2), (29, 34, 2, 5), (4, 5, 45, 44), (6, 1, 41, 46), (34, 29, 28, 35), (36, 39, 0, 1), (33, 24, 7, 3), (5, 2, 42, 45), (33, 32, 25, 24), (0, 4, 44, 40), (7, 6, 46, 47), (46, 41, 40, 44, 45, 42, 43, 47), (28, 30, 51, 50), (35, 28, 50, 53), (32, 35, 53, 52), (27, 25, 48, 49), (37, 27, 49, 54), (30, 38, 55, 51), (25, 32, 52, 48), (38, 37, 54, 55), (50, 51, 59, 58), (49, 48, 56, 57), (55, 54, 62, 63), (48, 52, 60, 56), (53, 50, 58, 61), (54, 49, 57, 62), (52, 53, 61, 60), (51, 55, 63, 59), (59, 63, 62, 57, 56, 60, 61, 58)])
me_cube.materials.append(mat_material)
me_cube.use_remesh_preserve_volume = False
me_cube.use_remesh_preserve_attributes = False
me_cube.use_mirror_vertex_groups = False
me_cube.update()

# ---- objects
ob_joint_two = bpy.data.objects.new('Joint_Two', me_cube_004)
ob_joint_one = bpy.data.objects.new('Joint_One', me_cube_002)
ob_joint_zero = bpy.data.objects.new('Joint_Zero', me_cube_001)
ob_blade = bpy.data.objects.new('Blade', me_circle)
ob_quadbody = bpy.data.objects.new('QuadBody', me_cube)
ob_lamp = bpy.data.objects.new('Lamp', light_lamp)
ob_camera = bpy.data.objects.new('Camera', cam_camera)

# ---- transforms, parenting, visibility, modifiers, constraints
ob_joint_two.location = (0.0, 0.0, 0.0)
ob_joint_two.rotation_euler = (0.0, -0.0, -0.7854)
ob_joint_two.lineart.crease_threshold = 0.0
ob_joint_one.location = (0.0, 0.0, 0.0)
ob_joint_one.rotation_euler = (0.0, -0.0, -0.7854)
ob_joint_one.lineart.crease_threshold = 0.0
ob_joint_zero.location = (0.0, 0.0, -1.023)
ob_joint_zero.hide_viewport = True
ob_joint_zero.lineart.crease_threshold = 0.0
ob_blade.location = (9.804, 0.0, 0.1222)
ob_blade.lineart.crease_threshold = 0.0
ob_quadbody.location = (0.0, 0.0, 0.0)
ob_quadbody.lock_rotations_4d = False
ob_quadbody.empty_display_type = 'ARROWS'
ob_quadbody.hide_viewport = True
ob_quadbody.lineart.crease_threshold = 0.0
ob_lamp.location = (4.076, 1.005, 5.904)
ob_lamp.rotation_euler = (0.6503, 0.05522, 1.866)
ob_lamp.lock_rotations_4d = False
ob_lamp.empty_display_type = 'ARROWS'
ob_lamp.color = (0.0, 0.0, 0.0, 0.0)
ob_lamp.lineart.crease_threshold = 0.0
ob_camera.location = (7.481, -6.508, 5.344)
ob_camera.rotation_euler = (1.109, 0.01082, 0.8149)
ob_camera.lock_rotations_4d = False
ob_camera.empty_display_type = 'ARROWS'
ob_camera.color = (0.0, 0.0, 0.0, 0.0)
ob_camera.display_type = 'WIRE'
ob_camera.lineart.crease_threshold = 0.0

# ---- collection membership
col_collection_1.objects.link(ob_joint_two)
col_collection_1.objects.link(ob_joint_one)
col_collection_1.objects.link(ob_joint_zero)
col_collection_1.objects.link(ob_blade)
col_collection_1.objects.link(ob_quadbody)
col_collection_1.objects.link(ob_lamp)
col_collection_1.objects.link(ob_camera)

# ---- scene / render settings (as saved in the file)
scene.camera = ob_camera
scene.frame_start = 1; scene.frame_end = 250; scene.frame_set(1)
scene.render.engine = 'BLENDER_EEVEE_NEXT'
scene.render.resolution_percentage = 50
scene.render.dither_intensity = 0.0
scene.cycles.use_denoising = False
scene.cycles.samples = 10
scene.cycles.sampling_pattern = 'TABULATED_SOBOL'
scene.cycles.light_sampling_threshold = 0.0
scene.cycles.use_adaptive_sampling = False
scene.cycles.use_light_tree = False
scene.cycles.blur_glossy = 0.0
scene.cycles.volume_bounces = 1
scene.cycles.pixel_filter_type = 'GAUSSIAN'
scene.cycles.sample_clamp_indirect = 0.0
scene.view_settings.view_transform = 'Standard'
bpy.context.view_layer.update()
